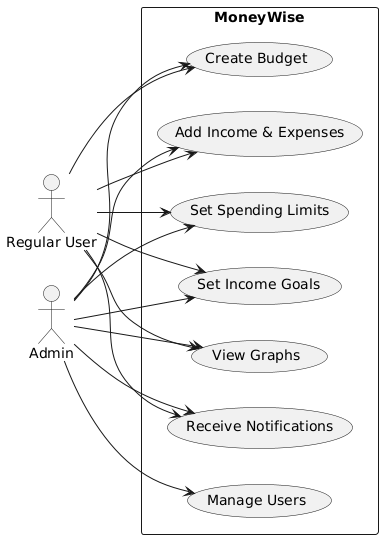

The diagram above was rendered by PlantUML. Its source (embedded in the PNG):
@startuml
left to right direction
skinparam packageStyle rectangle

actor "Regular User" as User
actor "Admin" as Admin

rectangle "MoneyWise" {
  (Create Budget) as UC1
  (Add Income & Expenses) as UC2
  (Set Spending Limits) as UC3
  (Set Income Goals) as UC4
  (View Graphs) as UC5
  (Receive Notifications) as UC6
  (Manage Users) as UC7
}

User --> UC1
User --> UC2
User --> UC3
User --> UC4
User --> UC5
User --> UC6

Admin --> UC7
Admin --> UC1
Admin --> UC2
Admin --> UC3
Admin --> UC4
Admin --> UC5
Admin --> UC6
@enduml